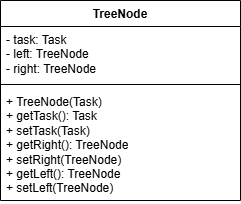

The diagram above was exported from draw.io. Its source (the exported page's mxGraphModel, read from the mxfile embedded in the PNG):
<mxGraphModel dx="703" dy="794" grid="1" gridSize="10" guides="1" tooltips="1" connect="1" arrows="1" fold="1" page="1" pageScale="1" pageWidth="850" pageHeight="1100" math="0" shadow="0">
  <root>
    <mxCell id="0" />
    <mxCell id="1" parent="0" />
    <mxCell id="fU1Wnyb-mJzuVwIVJWHU-19" value="TreeNode" style="swimlane;fontStyle=1;align=center;verticalAlign=top;childLayout=stackLayout;horizontal=1;startSize=26;horizontalStack=0;resizeParent=1;resizeParentMax=0;resizeLast=0;collapsible=1;marginBottom=0;whiteSpace=wrap;html=1;" parent="1" vertex="1">
      <mxGeometry x="170" y="660" width="240" height="200" as="geometry" />
    </mxCell>
    <mxCell id="fU1Wnyb-mJzuVwIVJWHU-20" value="- task: Task&lt;div&gt;- left: TreeNode&lt;/div&gt;&lt;div&gt;- right: TreeNode&lt;/div&gt;" style="text;strokeColor=none;fillColor=none;align=left;verticalAlign=top;spacingLeft=4;spacingRight=4;overflow=hidden;rotatable=0;points=[[0,0.5],[1,0.5]];portConstraint=eastwest;whiteSpace=wrap;html=1;" parent="fU1Wnyb-mJzuVwIVJWHU-19" vertex="1">
      <mxGeometry y="26" width="240" height="54" as="geometry" />
    </mxCell>
    <mxCell id="fU1Wnyb-mJzuVwIVJWHU-21" value="" style="line;strokeWidth=1;fillColor=none;align=left;verticalAlign=middle;spacingTop=-1;spacingLeft=3;spacingRight=3;rotatable=0;labelPosition=right;points=[];portConstraint=eastwest;strokeColor=inherit;" parent="fU1Wnyb-mJzuVwIVJWHU-19" vertex="1">
      <mxGeometry y="80" width="240" height="8" as="geometry" />
    </mxCell>
    <mxCell id="fU1Wnyb-mJzuVwIVJWHU-22" value="+ TreeNode(Task)&lt;div&gt;+ getTask(): Task&lt;/div&gt;&lt;div&gt;+ setTask(Task)&lt;/div&gt;&lt;div&gt;+ getRight(): TreeNode&lt;/div&gt;&lt;div&gt;+ setRight(TreeNode)&lt;/div&gt;&lt;div&gt;+ getLeft(): TreeNode&lt;/div&gt;&lt;div&gt;+ setLeft(TreeNode)&lt;/div&gt;" style="text;strokeColor=none;fillColor=none;align=left;verticalAlign=top;spacingLeft=4;spacingRight=4;overflow=hidden;rotatable=0;points=[[0,0.5],[1,0.5]];portConstraint=eastwest;whiteSpace=wrap;html=1;" parent="fU1Wnyb-mJzuVwIVJWHU-19" vertex="1">
      <mxGeometry y="88" width="240" height="112" as="geometry" />
    </mxCell>
  </root>
</mxGraphModel>